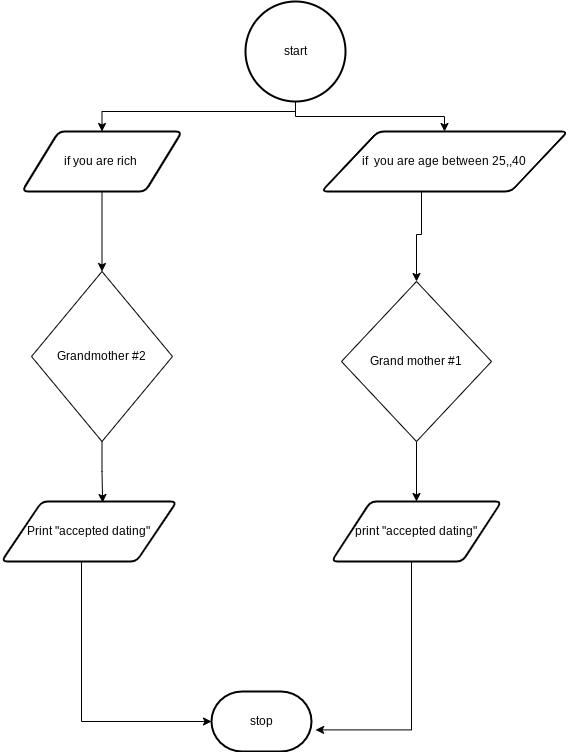

The diagram above was exported from draw.io. Its source (the exported page's mxGraphModel, read from the mxfile embedded in the PNG):
<mxGraphModel dx="1074" dy="741" grid="1" gridSize="10" guides="1" tooltips="1" connect="1" arrows="1" fold="1" page="1" pageScale="1" pageWidth="827" pageHeight="1169" math="0" shadow="0">
  <root>
    <mxCell id="0" />
    <mxCell id="1" parent="0" />
    <mxCell id="18" style="edgeStyle=orthogonalEdgeStyle;html=1;entryX=0.5;entryY=0;entryDx=0;entryDy=0;rounded=0;" edge="1" parent="1" source="19" target="21">
      <mxGeometry relative="1" as="geometry">
        <Array as="points">
          <mxPoint x="414" y="150" />
          <mxPoint x="221" y="150" />
        </Array>
      </mxGeometry>
    </mxCell>
    <mxCell id="35" style="edgeStyle=orthogonalEdgeStyle;rounded=0;html=1;" edge="1" parent="1" source="19" target="27">
      <mxGeometry relative="1" as="geometry">
        <Array as="points">
          <mxPoint x="414" y="155" />
          <mxPoint x="563" y="155" />
        </Array>
      </mxGeometry>
    </mxCell>
    <mxCell id="19" value="start" style="strokeWidth=2;html=1;shape=mxgraph.flowchart.start_2;whiteSpace=wrap;" vertex="1" parent="1">
      <mxGeometry x="364" y="40" width="100" height="100" as="geometry" />
    </mxCell>
    <mxCell id="20" style="edgeStyle=orthogonalEdgeStyle;html=1;entryX=0.5;entryY=0;entryDx=0;entryDy=0;rounded=0;" edge="1" parent="1" source="21" target="24">
      <mxGeometry relative="1" as="geometry" />
    </mxCell>
    <mxCell id="21" value="if you are rich&amp;nbsp;" style="shape=parallelogram;html=1;strokeWidth=2;perimeter=parallelogramPerimeter;whiteSpace=wrap;rounded=1;arcSize=12;size=0.23;" vertex="1" parent="1">
      <mxGeometry x="140.5" y="170" width="160" height="60" as="geometry" />
    </mxCell>
    <mxCell id="23" style="edgeStyle=orthogonalEdgeStyle;rounded=0;html=1;entryX=0.577;entryY=0.017;entryDx=0;entryDy=0;entryPerimeter=0;" edge="1" parent="1" source="24" target="32">
      <mxGeometry relative="1" as="geometry" />
    </mxCell>
    <mxCell id="24" value="Grandmother #2" style="rhombus;whiteSpace=wrap;html=1;" vertex="1" parent="1">
      <mxGeometry x="150" y="310" width="141" height="170" as="geometry" />
    </mxCell>
    <mxCell id="36" style="edgeStyle=orthogonalEdgeStyle;rounded=0;html=1;" edge="1" parent="1" source="27" target="29">
      <mxGeometry relative="1" as="geometry">
        <Array as="points">
          <mxPoint x="540" y="273" />
          <mxPoint x="535" y="273" />
        </Array>
      </mxGeometry>
    </mxCell>
    <mxCell id="27" value="if&amp;nbsp; you are age between 25,,40" style="shape=parallelogram;html=1;strokeWidth=2;perimeter=parallelogramPerimeter;whiteSpace=wrap;rounded=1;arcSize=12;size=0.23;" vertex="1" parent="1">
      <mxGeometry x="440" y="170" width="246.12" height="60" as="geometry" />
    </mxCell>
    <mxCell id="38" style="edgeStyle=orthogonalEdgeStyle;rounded=0;html=1;entryX=0.5;entryY=0;entryDx=0;entryDy=0;" edge="1" parent="1" source="29" target="37">
      <mxGeometry relative="1" as="geometry" />
    </mxCell>
    <mxCell id="29" value="Grand mother #1" style="rhombus;whiteSpace=wrap;html=1;" vertex="1" parent="1">
      <mxGeometry x="460" y="320" width="150" height="160" as="geometry" />
    </mxCell>
    <mxCell id="40" style="edgeStyle=orthogonalEdgeStyle;rounded=0;html=1;entryX=0;entryY=0.5;entryDx=0;entryDy=0;entryPerimeter=0;" edge="1" parent="1" source="32" target="34">
      <mxGeometry relative="1" as="geometry">
        <Array as="points">
          <mxPoint x="200" y="760" />
        </Array>
      </mxGeometry>
    </mxCell>
    <mxCell id="32" value="Print &quot;accepted dating&quot;" style="shape=parallelogram;html=1;strokeWidth=2;perimeter=parallelogramPerimeter;whiteSpace=wrap;rounded=1;arcSize=12;size=0.23;" vertex="1" parent="1">
      <mxGeometry x="120" y="540" width="175.25" height="60" as="geometry" />
    </mxCell>
    <mxCell id="34" value="stop" style="strokeWidth=2;html=1;shape=mxgraph.flowchart.terminator;whiteSpace=wrap;" vertex="1" parent="1">
      <mxGeometry x="330" y="730" width="100" height="60" as="geometry" />
    </mxCell>
    <mxCell id="39" style="edgeStyle=orthogonalEdgeStyle;rounded=0;html=1;entryX=1.041;entryY=0.64;entryDx=0;entryDy=0;entryPerimeter=0;" edge="1" parent="1" source="37" target="34">
      <mxGeometry relative="1" as="geometry">
        <Array as="points">
          <mxPoint x="530" y="768" />
        </Array>
      </mxGeometry>
    </mxCell>
    <mxCell id="37" value="print &quot;accepted dating&quot;" style="shape=parallelogram;html=1;strokeWidth=2;perimeter=parallelogramPerimeter;whiteSpace=wrap;rounded=1;arcSize=12;size=0.23;" vertex="1" parent="1">
      <mxGeometry x="450" y="540" width="170" height="60" as="geometry" />
    </mxCell>
  </root>
</mxGraphModel>